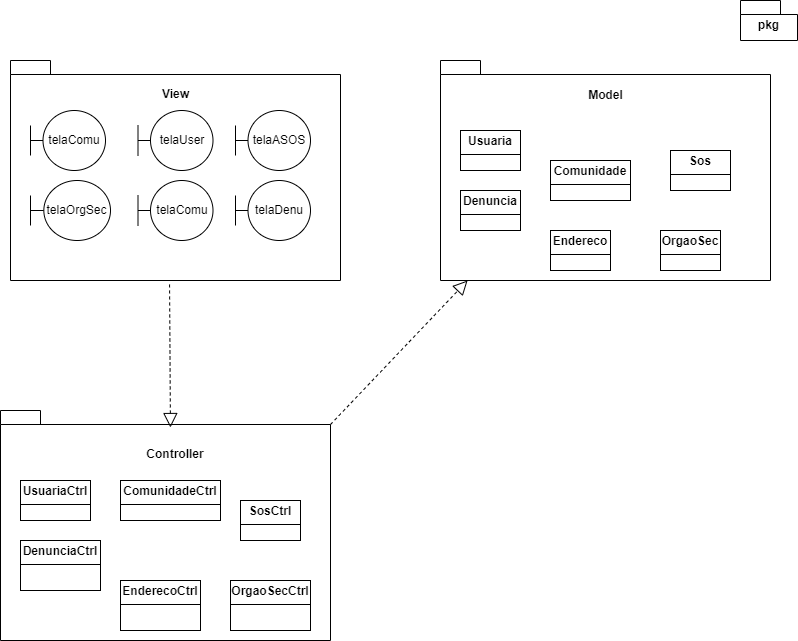

The diagram above was exported from draw.io. Its source (the exported page's mxGraphModel, read from the mxfile embedded in the PNG):
<mxGraphModel dx="1434" dy="756" grid="1" gridSize="10" guides="1" tooltips="1" connect="1" arrows="1" fold="1" page="1" pageScale="1" pageWidth="827" pageHeight="1169" background="#ffffff" math="0" shadow="0">
  <root>
    <mxCell id="WIyWlLk6GJQsqaUBKTNV-0" />
    <mxCell id="WIyWlLk6GJQsqaUBKTNV-1" parent="WIyWlLk6GJQsqaUBKTNV-0" />
    <mxCell id="Q_e3EuXOJAT4vjq_jS9q-0" value="" style="shape=folder;fontStyle=1;spacingTop=10;tabWidth=40;tabHeight=14;tabPosition=left;html=1;whiteSpace=wrap;" parent="WIyWlLk6GJQsqaUBKTNV-1" vertex="1">
      <mxGeometry x="470" y="60" width="330" height="220" as="geometry" />
    </mxCell>
    <mxCell id="Q_e3EuXOJAT4vjq_jS9q-1" value="&lt;b&gt;Model&lt;/b&gt;" style="text;html=1;align=center;verticalAlign=middle;resizable=0;points=[];autosize=1;strokeColor=none;fillColor=none;" parent="WIyWlLk6GJQsqaUBKTNV-1" vertex="1">
      <mxGeometry x="605" y="80" width="60" height="30" as="geometry" />
    </mxCell>
    <mxCell id="Q_e3EuXOJAT4vjq_jS9q-2" value="" style="shape=folder;fontStyle=1;spacingTop=10;tabWidth=40;tabHeight=14;tabPosition=left;html=1;whiteSpace=wrap;" parent="WIyWlLk6GJQsqaUBKTNV-1" vertex="1">
      <mxGeometry x="40" y="60" width="330" height="220" as="geometry" />
    </mxCell>
    <mxCell id="Q_e3EuXOJAT4vjq_jS9q-3" value="" style="shape=folder;fontStyle=1;spacingTop=10;tabWidth=40;tabHeight=14;tabPosition=left;html=1;whiteSpace=wrap;" parent="WIyWlLk6GJQsqaUBKTNV-1" vertex="1">
      <mxGeometry x="30" y="410" width="330" height="230" as="geometry" />
    </mxCell>
    <mxCell id="Q_e3EuXOJAT4vjq_jS9q-8" value="&lt;span style=&quot;text-wrap: nowrap;&quot;&gt;&lt;b&gt;Controller&lt;/b&gt;&lt;/span&gt;" style="text;whiteSpace=wrap;html=1;align=center;" parent="WIyWlLk6GJQsqaUBKTNV-1" vertex="1">
      <mxGeometry x="170" y="440" width="70" height="40" as="geometry" />
    </mxCell>
    <mxCell id="Q_e3EuXOJAT4vjq_jS9q-10" value="&lt;div style=&quot;text-align: center;&quot;&gt;&lt;span style=&quot;background-color: initial; text-wrap: nowrap;&quot;&gt;&lt;b&gt;View&lt;/b&gt;&lt;/span&gt;&lt;/div&gt;" style="text;whiteSpace=wrap;html=1;" parent="WIyWlLk6GJQsqaUBKTNV-1" vertex="1">
      <mxGeometry x="190" y="80" width="70" height="40" as="geometry" />
    </mxCell>
    <mxCell id="Q_e3EuXOJAT4vjq_jS9q-11" value="&lt;p style=&quot;margin:0px;margin-top:4px;text-align:center;&quot;&gt;&lt;b&gt;Usuaria&lt;/b&gt;&lt;/p&gt;&lt;hr size=&quot;1&quot; style=&quot;border-style:solid;&quot;&gt;&lt;div style=&quot;height:2px;&quot;&gt;&lt;br&gt;&lt;/div&gt;" style="verticalAlign=top;align=left;overflow=fill;html=1;whiteSpace=wrap;" parent="WIyWlLk6GJQsqaUBKTNV-1" vertex="1">
      <mxGeometry x="490" y="130" width="60" height="40" as="geometry" />
    </mxCell>
    <mxCell id="Q_e3EuXOJAT4vjq_jS9q-12" value="&lt;p style=&quot;margin:0px;margin-top:4px;text-align:center;&quot;&gt;&lt;b&gt;Denuncia&lt;/b&gt;&lt;/p&gt;&lt;hr size=&quot;1&quot; style=&quot;border-style:solid;&quot;&gt;&lt;div style=&quot;height:2px;&quot;&gt;&lt;br&gt;&lt;/div&gt;" style="verticalAlign=top;align=left;overflow=fill;html=1;whiteSpace=wrap;" parent="WIyWlLk6GJQsqaUBKTNV-1" vertex="1">
      <mxGeometry x="490" y="190" width="60" height="40" as="geometry" />
    </mxCell>
    <mxCell id="Q_e3EuXOJAT4vjq_jS9q-13" value="&lt;p style=&quot;margin:0px;margin-top:4px;text-align:center;&quot;&gt;&lt;b&gt;Comunidade&lt;/b&gt;&lt;/p&gt;&lt;hr size=&quot;1&quot; style=&quot;border-style:solid;&quot;&gt;&lt;div style=&quot;height:2px;&quot;&gt;&lt;br&gt;&lt;/div&gt;" style="verticalAlign=top;align=left;overflow=fill;html=1;whiteSpace=wrap;" parent="WIyWlLk6GJQsqaUBKTNV-1" vertex="1">
      <mxGeometry x="580" y="160" width="80" height="40" as="geometry" />
    </mxCell>
    <mxCell id="Q_e3EuXOJAT4vjq_jS9q-14" value="&lt;p style=&quot;margin:0px;margin-top:4px;text-align:center;&quot;&gt;&lt;b&gt;Sos&lt;/b&gt;&lt;/p&gt;&lt;hr size=&quot;1&quot; style=&quot;border-style:solid;&quot;&gt;&lt;div style=&quot;height:2px;&quot;&gt;&lt;br&gt;&lt;/div&gt;" style="verticalAlign=top;align=left;overflow=fill;html=1;whiteSpace=wrap;" parent="WIyWlLk6GJQsqaUBKTNV-1" vertex="1">
      <mxGeometry x="700" y="150" width="60" height="40" as="geometry" />
    </mxCell>
    <mxCell id="Q_e3EuXOJAT4vjq_jS9q-15" value="&lt;p style=&quot;margin:0px;margin-top:4px;text-align:center;&quot;&gt;&lt;b&gt;OrgaoSec&lt;/b&gt;&lt;/p&gt;&lt;hr size=&quot;1&quot; style=&quot;border-style:solid;&quot;&gt;&lt;div style=&quot;height:2px;&quot;&gt;&lt;br&gt;&lt;/div&gt;" style="verticalAlign=top;align=left;overflow=fill;html=1;whiteSpace=wrap;" parent="WIyWlLk6GJQsqaUBKTNV-1" vertex="1">
      <mxGeometry x="690" y="230" width="60" height="40" as="geometry" />
    </mxCell>
    <mxCell id="Q_e3EuXOJAT4vjq_jS9q-16" value="&lt;p style=&quot;margin:0px;margin-top:4px;text-align:center;&quot;&gt;&lt;b&gt;Endereco&lt;/b&gt;&lt;/p&gt;&lt;hr size=&quot;1&quot; style=&quot;border-style:solid;&quot;&gt;&lt;div style=&quot;height:2px;&quot;&gt;&lt;br&gt;&lt;/div&gt;" style="verticalAlign=top;align=left;overflow=fill;html=1;whiteSpace=wrap;" parent="WIyWlLk6GJQsqaUBKTNV-1" vertex="1">
      <mxGeometry x="580" y="230" width="60" height="40" as="geometry" />
    </mxCell>
    <mxCell id="Q_e3EuXOJAT4vjq_jS9q-18" value="pkg" style="shape=folder;fontStyle=1;spacingTop=10;tabWidth=40;tabHeight=14;tabPosition=left;html=1;whiteSpace=wrap;" parent="WIyWlLk6GJQsqaUBKTNV-1" vertex="1">
      <mxGeometry x="770" width="57" height="40" as="geometry" />
    </mxCell>
    <mxCell id="Q_e3EuXOJAT4vjq_jS9q-19" value="" style="endArrow=block;dashed=1;endFill=0;endSize=12;html=1;rounded=0;entryX=0.515;entryY=0.074;entryDx=0;entryDy=0;entryPerimeter=0;exitX=0.482;exitY=1.018;exitDx=0;exitDy=0;exitPerimeter=0;" parent="WIyWlLk6GJQsqaUBKTNV-1" source="Q_e3EuXOJAT4vjq_jS9q-2" target="Q_e3EuXOJAT4vjq_jS9q-3" edge="1">
      <mxGeometry width="160" relative="1" as="geometry">
        <mxPoint x="170" y="290" as="sourcePoint" />
        <mxPoint x="330" y="290" as="targetPoint" />
      </mxGeometry>
    </mxCell>
    <mxCell id="Q_e3EuXOJAT4vjq_jS9q-20" value="" style="endArrow=block;dashed=1;endFill=0;endSize=12;html=1;rounded=0;entryX=0.082;entryY=1;entryDx=0;entryDy=0;entryPerimeter=0;exitX=0;exitY=0;exitDx=330;exitDy=14;exitPerimeter=0;" parent="WIyWlLk6GJQsqaUBKTNV-1" source="Q_e3EuXOJAT4vjq_jS9q-3" target="Q_e3EuXOJAT4vjq_jS9q-0" edge="1">
      <mxGeometry width="160" relative="1" as="geometry">
        <mxPoint x="430" y="350" as="sourcePoint" />
        <mxPoint x="431" y="486" as="targetPoint" />
      </mxGeometry>
    </mxCell>
    <mxCell id="Q_e3EuXOJAT4vjq_jS9q-21" value="telaComu" style="shape=umlBoundary;whiteSpace=wrap;html=1;" parent="WIyWlLk6GJQsqaUBKTNV-1" vertex="1">
      <mxGeometry x="60" y="110" width="75" height="60" as="geometry" />
    </mxCell>
    <mxCell id="Q_e3EuXOJAT4vjq_jS9q-22" value="telaUser" style="shape=umlBoundary;whiteSpace=wrap;html=1;" parent="WIyWlLk6GJQsqaUBKTNV-1" vertex="1">
      <mxGeometry x="167.5" y="110" width="75" height="60" as="geometry" />
    </mxCell>
    <mxCell id="Q_e3EuXOJAT4vjq_jS9q-23" value="telaASOS" style="shape=umlBoundary;whiteSpace=wrap;html=1;" parent="WIyWlLk6GJQsqaUBKTNV-1" vertex="1">
      <mxGeometry x="265" y="110" width="75" height="60" as="geometry" />
    </mxCell>
    <mxCell id="Q_e3EuXOJAT4vjq_jS9q-24" value="telaOrgSec" style="shape=umlBoundary;whiteSpace=wrap;html=1;" parent="WIyWlLk6GJQsqaUBKTNV-1" vertex="1">
      <mxGeometry x="60" y="180" width="80" height="60" as="geometry" />
    </mxCell>
    <mxCell id="Q_e3EuXOJAT4vjq_jS9q-26" value="telaDenu" style="shape=umlBoundary;whiteSpace=wrap;html=1;" parent="WIyWlLk6GJQsqaUBKTNV-1" vertex="1">
      <mxGeometry x="265" y="180" width="75" height="60" as="geometry" />
    </mxCell>
    <mxCell id="Q_e3EuXOJAT4vjq_jS9q-28" value="telaComu" style="shape=umlBoundary;whiteSpace=wrap;html=1;" parent="WIyWlLk6GJQsqaUBKTNV-1" vertex="1">
      <mxGeometry x="167.5" y="180" width="75" height="60" as="geometry" />
    </mxCell>
    <mxCell id="5r8KNxlxHc94BgPkr8dT-6" value="&lt;p style=&quot;margin:0px;margin-top:4px;text-align:center;&quot;&gt;&lt;b&gt;UsuariaCtrl&lt;/b&gt;&lt;/p&gt;&lt;hr size=&quot;1&quot; style=&quot;border-style:solid;&quot;&gt;&lt;div style=&quot;height:2px;&quot;&gt;&lt;br&gt;&lt;/div&gt;" style="verticalAlign=top;align=left;overflow=fill;html=1;whiteSpace=wrap;" vertex="1" parent="WIyWlLk6GJQsqaUBKTNV-1">
      <mxGeometry x="50" y="480" width="70" height="40" as="geometry" />
    </mxCell>
    <mxCell id="5r8KNxlxHc94BgPkr8dT-7" value="&lt;p style=&quot;margin:0px;margin-top:4px;text-align:center;&quot;&gt;&lt;b&gt;DenunciaCtrl&lt;/b&gt;&lt;/p&gt;&lt;hr size=&quot;1&quot; style=&quot;border-style:solid;&quot;&gt;&lt;div style=&quot;height:2px;&quot;&gt;&lt;br&gt;&lt;/div&gt;" style="verticalAlign=top;align=left;overflow=fill;html=1;whiteSpace=wrap;" vertex="1" parent="WIyWlLk6GJQsqaUBKTNV-1">
      <mxGeometry x="50" y="540" width="80" height="50" as="geometry" />
    </mxCell>
    <mxCell id="5r8KNxlxHc94BgPkr8dT-8" value="&lt;p style=&quot;margin:0px;margin-top:4px;text-align:center;&quot;&gt;&lt;b&gt;ComunidadeCtrl&lt;/b&gt;&lt;/p&gt;&lt;hr size=&quot;1&quot; style=&quot;border-style:solid;&quot;&gt;&lt;div style=&quot;height:2px;&quot;&gt;&lt;br&gt;&lt;/div&gt;" style="verticalAlign=top;align=left;overflow=fill;html=1;whiteSpace=wrap;" vertex="1" parent="WIyWlLk6GJQsqaUBKTNV-1">
      <mxGeometry x="150" y="480" width="100" height="40" as="geometry" />
    </mxCell>
    <mxCell id="5r8KNxlxHc94BgPkr8dT-9" value="&lt;p style=&quot;margin:0px;margin-top:4px;text-align:center;&quot;&gt;&lt;b&gt;SosCtrl&lt;/b&gt;&lt;/p&gt;&lt;hr size=&quot;1&quot; style=&quot;border-style:solid;&quot;&gt;&lt;div style=&quot;height:2px;&quot;&gt;&lt;br&gt;&lt;/div&gt;" style="verticalAlign=top;align=left;overflow=fill;html=1;whiteSpace=wrap;" vertex="1" parent="WIyWlLk6GJQsqaUBKTNV-1">
      <mxGeometry x="270" y="500" width="60" height="40" as="geometry" />
    </mxCell>
    <mxCell id="5r8KNxlxHc94BgPkr8dT-10" value="&lt;p style=&quot;margin:0px;margin-top:4px;text-align:center;&quot;&gt;&lt;b&gt;OrgaoSecCtrl&lt;/b&gt;&lt;/p&gt;&lt;hr size=&quot;1&quot; style=&quot;border-style:solid;&quot;&gt;&lt;div style=&quot;height:2px;&quot;&gt;&lt;br&gt;&lt;/div&gt;" style="verticalAlign=top;align=left;overflow=fill;html=1;whiteSpace=wrap;" vertex="1" parent="WIyWlLk6GJQsqaUBKTNV-1">
      <mxGeometry x="260" y="580" width="80" height="50" as="geometry" />
    </mxCell>
    <mxCell id="5r8KNxlxHc94BgPkr8dT-11" value="&lt;p style=&quot;margin:0px;margin-top:4px;text-align:center;&quot;&gt;&lt;b&gt;EnderecoCtrl&lt;/b&gt;&lt;/p&gt;&lt;hr size=&quot;1&quot; style=&quot;border-style:solid;&quot;&gt;&lt;div style=&quot;height:2px;&quot;&gt;&lt;br&gt;&lt;/div&gt;" style="verticalAlign=top;align=left;overflow=fill;html=1;whiteSpace=wrap;" vertex="1" parent="WIyWlLk6GJQsqaUBKTNV-1">
      <mxGeometry x="150" y="580" width="80" height="50" as="geometry" />
    </mxCell>
  </root>
</mxGraphModel>